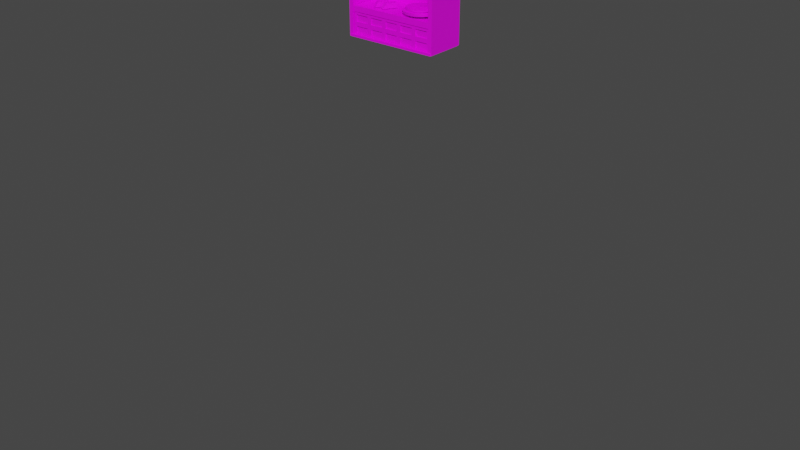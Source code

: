 # Source: locker.blend  (saved by Blender 2.91.10; exported with 4.5.12 LTS)
import bpy
from mathutils import Matrix  # noqa: F401  (used for matrix-valued properties, if any)

bpy.ops.wm.read_factory_settings(use_empty=True)
scene = bpy.context.scene
scene.name = 'Scene'

# ---- collections
col_collection = bpy.data.collections.new('Collection'); scene.collection.children.link(col_collection)

# ---- images (referenced by path relative to the original .blend; pixels are not part of the script)
import os
ASSET_DIR = os.environ.get("B2B_ASSET_DIR", "")  # directory of the original .blend (textures are referenced by path, not embedded)
HERE = os.path.dirname(os.path.abspath(__file__))  # packed textures are extracted next to this script under _unpacked/

def load_image(name, relpath, width, height, colorspace="sRGB"):
    """Load a texture the original file referenced (path relative to the .blend, or extracted next to this script)."""
    p = next((c for c in (os.path.join(HERE, relpath), os.path.join(ASSET_DIR, relpath)) if relpath and os.path.exists(c)), "")
    if p:
        img = bpy.data.images.load(p, check_existing=True)
        img.name = name
    else:  # same state as the original file: an image datablock whose file is absent (Cycles renders it pink)
        img = bpy.data.images.new(name, width, height)
        img.source = "FILE"
        img.filepath = "//" + (relpath or name)
    img.colorspace_settings.name = colorspace
    return img
img_ezltxijl_png = load_image('EzLtXIJL.png', 'EzLtXIJL.png', 1024, 1024, 'sRGB')

# ---- materials (node trees are filled in below, after node groups)
mat_material = bpy.data.materials.new('Material')
mat_material.alpha_threshold = 0.0
mat_material.use_transparent_shadow = False
mat_material.line_color = (0.0, 0.0, 0.0, 1.0)

# ---- material node trees
mat_material.use_nodes = True; mat_material.node_tree.nodes.clear()
_N = mat_material.node_tree.nodes; _L = mat_material.node_tree.links
n0 = _N.new('ShaderNodeOutputMaterial'); n0.name = 'Material Output'; n0.location = (300, 300)
n1 = _N.new('ShaderNodeBsdfPrincipled'); n1.name = 'Principled BSDF'; n1.location = (10, 300)
n1.distribution = 'GGX'
n1.subsurface_method = 'BURLEY'
n1.inputs[2].default_value = 0.4
n1.inputs[3].default_value = 1.45
n1.inputs[27].default_value = (0.0, 0.0, 0.0, 1.0)
n1.inputs[28].default_value = 1.0
n2 = _N.new('ShaderNodeTexImage'); n2.name = 'Image Texture'; n2.location = (-280, 89)
n2.image = img_ezltxijl_png
n2.interpolation = 'Closest'
_L.new(n1.outputs[0], n0.inputs[0])
_L.new(n2.outputs[0], n1.inputs[0])
n0.is_active_output = True

# ---- world
world_world = bpy.data.worlds.new('World'); scene.world = world_world
world_world.use_nodes = True; world_world.node_tree.nodes.clear()
_N = world_world.node_tree.nodes; _L = world_world.node_tree.links
n0 = _N.new('ShaderNodeOutputWorld'); n0.name = 'World Output'; n0.location = (300, 300)
n1 = _N.new('ShaderNodeBackground'); n1.name = 'Background'; n1.location = (10, 300)
n1.inputs[0].default_value = (0.05088, 0.05088, 0.05088, 1.0)
_L.new(n1.outputs[0], n0.inputs[0])
n0.is_active_output = True
world_world.color = (0.05088, 0.05088, 0.05088)
world_world.use_sun_shadow = False
world_world.sun_shadow_jitter_overblur = 0.0

# ---- meshes
me_cube = bpy.data.meshes.new('Cube')
me_cube.from_pydata([(-2.268, -0.06954, 3.197), (-2.268, -0.06954, -3.46), (-2.268, 0.06954, 3.197), (-2.268, 0.06954, -3.46), (2.268, -0.06954, 3.197), (2.268, -0.06954, -3.46), (2.268, 0.06954, 3.197), (2.268, 0.06954, -3.46), (-2.268, -0.06954, 3.122), (-2.268, -0.06954, 3.219), (2.268, -0.06954, 3.122), (2.268, -0.06954, 3.219), (-2.268, -1.972, 3.219), (2.268, -1.972, 3.219), (-2.268, -1.89, 3.122), (2.268, -1.89, 3.122), (-2.268, -0.06954, -3.461), (-2.268, -0.06954, -3.363), (2.268, -0.06954, -3.461), (2.268, -0.06954, -3.363), (-2.268, -1.949, -3.363), (2.268, -1.949, -3.363), (-2.268, -1.949, -3.461), (2.268, -1.949, -3.461), (2.292, -0.06954, 3.197), (2.292, -0.06954, -3.46), (2.101, -0.06954, 3.197), (2.101, -0.06954, -3.46), (2.292, -1.904, -3.46), (2.101, -1.904, -3.46), (2.292, -1.904, 3.197), (2.101, -1.904, 3.197), (-2.289, -0.9866, -0.1312), (0.05955, -0.9681, 2.019), (-0.7017, -0.06954, 3.122), (-0.9447, -0.06954, 3.122), (-0.7017, -1.83, 3.122), (-1.088, -1.83, 2.989), (-0.9447, -0.06954, 2.091), (-0.7017, -0.06954, 2.091), (-1.088, -1.83, 2.224), (-0.7017, -1.83, 2.091), (-0.9447, -1.656, 3.122), (-0.7017, -1.656, 3.122), (-0.9447, -1.656, 2.091), (-0.7017, -1.656, 2.091), (-2.131, -1.656, 3.122), (-1.988, -1.83, 2.989), (-2.131, -1.656, 2.091), (-1.988, -1.83, 2.224), (-0.9447, -1.83, 3.122), (-0.9447, -1.83, 2.091), (-2.131, -1.83, 3.122), (-2.131, -1.83, 2.091), (-1.735, -1.83, 2.691), (-1.735, -1.83, 2.522), (-1.934, -1.83, 2.691), (-1.934, -1.83, 2.522), (-1.735, -1.891, 2.691), (-1.735, -1.891, 2.522), (-1.934, -1.891, 2.691), (-1.934, -1.891, 2.522), (-0.005398, -4.846, -2.691), (2.095, -0.06954, -2.331), (2.095, -0.06954, -2.065), (-2.093, -0.06954, -2.331), (-2.093, -0.06954, -2.065), (-1.833, -0.06954, 1.591), (-1.833, -0.06954, -0.9952), (1.833, -0.06954, 1.591), (1.833, -0.06954, -0.9952), (-1.833, -0.4161, -0.9952), (1.833, -0.4161, -0.9952), (-1.833, -0.4161, 1.591), (1.833, -0.4161, 1.591), (1.639, -0.4161, -0.8162), (1.639, -0.4161, 1.412), (-1.639, -0.4161, 1.412), (-1.639, -0.4161, -0.8162), (1.639, -0.1624, 1.412), (1.639, -0.1624, -0.8162), (-1.639, -0.1624, -0.8162), (-1.639, -0.1624, 1.412), (1.696, -0.5548, -1.886), (1.899, -1.024, -1.907), (1.854, -0.9313, -1.925), (1.784, -0.8449, -1.942), (1.689, -0.7678, -1.957), (1.573, -0.7027, -1.968), (1.44, -0.6519, -1.978), (1.295, -0.617, -1.983), (1.143, -0.5992, -1.986), (0.9878, -0.5992, -1.984), (0.8359, -0.617, -1.979), (0.6923, -0.6519, -1.971), (0.5616, -0.7027, -1.96), (0.4485, -0.7678, -1.946), (0.3567, -0.8449, -1.93), (0.2895, -0.9313, -1.913), (0.249, -1.024, -1.894), (1.898, -1.155, -1.912), (1.853, -1.188, -1.935), (1.782, -1.219, -1.955), (1.687, -1.246, -1.974), (1.571, -1.269, -1.989), (1.438, -1.288, -2.0), (1.293, -1.3, -2.008), (1.14, -1.306, -2.011), (0.9852, -1.306, -2.01), (0.8334, -1.3, -2.004), (0.6899, -1.288, -1.994), (0.5595, -1.269, -1.981), (0.4467, -1.246, -1.964), (0.3554, -1.219, -1.944), (0.2885, -1.188, -1.922), (0.2485, -1.155, -1.898), (0.2366, -1.12, -1.875), (1.9, -1.259, -1.899), (1.856, -1.394, -1.909), (1.786, -1.519, -1.918), (1.692, -1.63, -1.925), (1.577, -1.724, -1.932), (1.445, -1.797, -1.936), (1.3, -1.848, -1.939), (1.147, -1.874, -1.939), (0.9925, -1.874, -1.938), (0.8405, -1.848, -1.935), (0.6965, -1.797, -1.93), (0.5654, -1.724, -1.923), (0.4517, -1.63, -1.915), (0.3592, -1.519, -1.906), (0.2912, -1.394, -1.896), (0.2498, -1.259, -1.885), (1.915, -1.12, -1.888), (1.902, -1.259, -1.878), (1.86, -1.394, -1.867), (1.792, -1.519, -1.857), (1.7, -1.63, -1.848), (1.586, -1.724, -1.84), (1.455, -1.797, -1.833), (1.311, -1.848, -1.828), (1.159, -1.874, -1.825), (1.004, -1.874, -1.823), (0.8518, -1.848, -1.824), (0.707, -1.797, -1.827), (0.5747, -1.724, -1.831), (0.4596, -1.63, -1.837), (0.3654, -1.519, -1.845), (0.2954, -1.394, -1.854), (0.252, -1.259, -1.864), (1.903, -1.155, -1.864), (1.863, -1.188, -1.841), (1.796, -1.219, -1.819), (1.705, -1.246, -1.799), (1.592, -1.269, -1.782), (1.462, -1.288, -1.768), (1.318, -1.3, -1.759), (1.166, -1.306, -1.753), (1.011, -1.306, -1.752), (0.8588, -1.3, -1.755), (0.7135, -1.288, -1.762), (0.5806, -1.269, -1.774), (0.4645, -1.246, -1.789), (0.3692, -1.219, -1.807), (0.298, -1.188, -1.828), (0.2533, -1.155, -1.851), (1.903, -1.024, -1.869), (0.2509, -0.9661, -1.875), (0.2933, -0.8171, -1.875), (0.3623, -0.6785, -1.876), (0.4556, -0.5548, -1.876), (0.5701, -0.4505, -1.877), (0.7017, -0.3689, -1.878), (0.8461, -0.313, -1.88), (0.9983, -0.2845, -1.881), (1.153, -0.2845, -1.882), (1.305, -0.313, -1.883), (1.45, -0.3689, -1.884), (1.581, -0.4505, -1.886), (1.789, -0.6785, -1.887), (1.858, -0.8171, -1.888), (1.901, -0.9661, -1.888), (0.2529, -1.024, -1.856), (0.2971, -0.9313, -1.837), (0.3679, -0.8449, -1.821), (0.4627, -0.7678, -1.806), (0.5785, -0.7027, -1.794), (0.7112, -0.6519, -1.785), (0.8563, -0.617, -1.78), (1.009, -0.5992, -1.777), (1.164, -0.5992, -1.779), (1.316, -0.617, -1.783), (1.459, -0.6519, -1.791), (1.59, -0.7027, -1.803), (1.703, -0.7678, -1.816), (1.795, -0.8449, -1.833), (1.862, -0.9313, -1.85), (1.583, -0.6576, -1.743), (1.749, -1.042, -1.76), (1.713, -0.9657, -1.775), (1.655, -0.8949, -1.788), (1.577, -0.8319, -1.8), (1.483, -0.7786, -1.81), (1.374, -0.737, -1.818), (1.255, -0.7085, -1.822), (1.13, -0.6939, -1.824), (1.004, -0.6939, -1.823), (0.8795, -0.7085, -1.819), (0.762, -0.737, -1.812), (0.6551, -0.7786, -1.803), (0.5625, -0.8319, -1.792), (0.4874, -0.8949, -1.779), (0.4324, -0.9657, -1.764), (0.3992, -1.042, -1.749), (1.749, -1.148, -1.764), (1.712, -1.176, -1.782), (1.654, -1.201, -1.799), (1.576, -1.223, -1.814), (1.481, -1.242, -1.827), (1.372, -1.257, -1.836), (1.253, -1.267, -1.842), (1.128, -1.273, -1.845), (1.002, -1.273, -1.844), (0.8775, -1.267, -1.839), (0.76, -1.257, -1.831), (0.6534, -1.242, -1.82), (0.5611, -1.223, -1.806), (0.4863, -1.201, -1.79), (0.4316, -1.176, -1.772), (0.3988, -1.148, -1.753), (0.3891, -1.12, -1.733), (1.75, -1.234, -1.753), (1.714, -1.344, -1.761), (1.657, -1.446, -1.769), (1.58, -1.537, -1.775), (1.486, -1.614, -1.78), (1.378, -1.674, -1.784), (1.259, -1.716, -1.786), (1.134, -1.737, -1.786), (1.008, -1.737, -1.785), (0.8832, -1.716, -1.783), (0.7654, -1.674, -1.779), (0.6581, -1.614, -1.773), (0.5651, -1.537, -1.767), (0.4894, -1.446, -1.759), (0.4338, -1.344, -1.751), (0.3999, -1.234, -1.742), (1.762, -1.12, -1.745), (1.752, -1.234, -1.736), (1.718, -1.344, -1.727), (1.662, -1.446, -1.719), (1.586, -1.537, -1.711), (1.493, -1.614, -1.705), (1.386, -1.674, -1.699), (1.268, -1.716, -1.695), (1.144, -1.737, -1.692), (1.017, -1.737, -1.691), (0.8925, -1.716, -1.692), (0.774, -1.674, -1.694), (0.6658, -1.614, -1.698), (0.5716, -1.537, -1.703), (0.4945, -1.446, -1.709), (0.4372, -1.344, -1.717), (0.4017, -1.234, -1.725), (1.753, -1.148, -1.725), (1.72, -1.176, -1.706), (1.665, -1.201, -1.688), (1.59, -1.223, -1.672), (1.498, -1.242, -1.658), (1.391, -1.257, -1.646), (1.274, -1.267, -1.638), (1.15, -1.273, -1.634), (1.023, -1.273, -1.633), (0.8982, -1.267, -1.635), (0.7793, -1.257, -1.641), (0.6706, -1.242, -1.651), (0.5756, -1.223, -1.663), (0.4976, -1.201, -1.678), (0.4394, -1.176, -1.695), (0.4028, -1.148, -1.714), (1.752, -1.042, -1.729), (0.4008, -0.9942, -1.733), (0.4355, -0.8723, -1.734), (0.492, -0.7588, -1.734), (0.5683, -0.6576, -1.735), (0.662, -0.5722, -1.735), (0.7697, -0.5055, -1.736), (0.8878, -0.4597, -1.737), (1.012, -0.4364, -1.738), (1.139, -0.4364, -1.739), (1.264, -0.4597, -1.74), (1.382, -0.5055, -1.741), (1.49, -0.5722, -1.742), (1.66, -0.7588, -1.744), (1.716, -0.8723, -1.744), (1.751, -0.9942, -1.744), (0.4024, -1.042, -1.718), (0.4386, -0.9657, -1.703), (0.4965, -0.8949, -1.689), (0.5742, -0.8319, -1.677), (0.6689, -0.7786, -1.668), (0.7774, -0.737, -1.66), (0.8962, -0.7085, -1.656), (1.021, -0.6939, -1.654), (1.148, -0.6939, -1.655), (1.272, -0.7085, -1.659), (1.39, -0.737, -1.665), (1.496, -0.7786, -1.674), (1.589, -0.8319, -1.686), (1.664, -0.8949, -1.699), (1.719, -0.9657, -1.713), (-1.17, -1.298, -2.022), (-1.17, -1.298, -1.786), (-0.96, -0.9395, -2.022), (-0.96, -0.9395, -1.786), (-0.9653, -1.418, -2.022), (-0.9653, -1.418, -1.786), (-0.7553, -1.059, -2.022), (-0.7553, -1.059, -1.786), (-1.288, -1.501, -2.022), (-1.204, -1.357, -1.786), (-0.9997, -1.477, -1.786), (-1.084, -1.62, -2.022), (-0.7313, -1.298, -2.022), (-0.7313, -1.298, -1.786), (-0.5212, -0.9395, -2.022), (-0.5212, -0.9395, -1.786), (-0.5265, -1.418, -2.022), (-0.5265, -1.418, -1.786), (-0.3164, -1.059, -2.022), (-0.3164, -1.059, -1.786), (-0.8496, -1.501, -2.022), (-0.7656, -1.357, -1.786), (-0.5609, -1.477, -1.786), (-0.6448, -1.62, -2.022), (2.197, -0.9866, -28.26), (2.095, -1.85, -2.065), (-2.093, -1.85, -2.065), (2.095, -1.85, -2.331), (-2.093, -1.85, -2.331), (-2.087, -0.06954, -2.358), (-2.087, -0.06954, -3.411), (2.087, -0.06954, -2.358), (2.087, -0.06954, -3.411), (-2.087, -1.826, -3.411), (2.087, -1.826, -3.411), (-2.087, -1.826, -2.358), (2.087, -1.826, -2.358), (-1.252, -0.06954, -3.411), (-0.4174, -0.06954, -3.411), (0.4174, -0.06954, -3.411), (1.252, -0.06954, -3.411), (1.252, -0.06954, -2.358), (0.4174, -0.06954, -2.358), (-0.4174, -0.06954, -2.358), (-1.252, -0.06954, -2.358), (-1.252, -1.826, -3.411), (-0.4174, -1.826, -3.411), (0.4174, -1.826, -3.411), (1.252, -1.826, -3.411), (1.252, -1.826, -2.358), (0.4174, -1.826, -2.358), (-0.4174, -1.826, -2.358), (-1.252, -1.826, -2.358), (-2.087, -0.06954, -2.884), (2.087, -0.06954, -2.884), (-2.087, -1.826, -2.884), (2.087, -1.826, -2.884), (1.252, -1.826, -2.884), (0.4174, -1.826, -2.884), (-0.4174, -1.826, -2.884), (-1.252, -1.826, -2.884), (1.252, -0.06954, -2.884), (0.4174, -0.06954, -2.884), (-0.4174, -0.06954, -2.884), (-1.252, -0.06954, -2.884), (-1.355, -1.826, -2.781), (-1.355, -1.826, -2.46), (-1.985, -1.826, -2.46), (-1.985, -1.826, -2.781), (1.985, -1.826, -2.781), (1.985, -1.826, -2.46), (1.355, -1.826, -2.46), (1.355, -1.826, -2.781), (1.15, -1.826, -2.781), (1.15, -1.826, -2.46), (0.5201, -1.826, -2.46), (0.5201, -1.826, -2.781), (0.3148, -1.826, -2.781), (0.3148, -1.826, -2.46), (-0.3148, -1.826, -2.46), (-0.3148, -1.826, -2.781), (-0.5201, -1.826, -2.781), (-0.5201, -1.826, -2.46), (-1.15, -1.826, -2.46), (-1.15, -1.826, -2.781), (-0.5201, -1.826, -3.308), (-0.5201, -1.826, -2.987), (-1.15, -1.826, -2.987), (-1.15, -1.826, -3.308), (0.3148, -1.826, -3.308), (0.3148, -1.826, -2.987), (-0.3148, -1.826, -2.987), (-0.3148, -1.826, -3.308), (1.15, -1.826, -3.308), (1.15, -1.826, -2.987), (0.5201, -1.826, -2.987), (0.5201, -1.826, -3.308), (1.985, -1.826, -3.308), (1.985, -1.826, -2.987), (1.355, -1.826, -2.987), (1.355, -1.826, -3.308), (-1.355, -1.826, -3.308), (-1.355, -1.826, -2.987), (-1.985, -1.826, -2.987), (-1.985, -1.826, -3.308), (-1.355, -1.781, -2.46), (-1.355, -1.781, -2.781), (-1.985, -1.781, -2.781), (-1.985, -1.781, -2.46), (1.985, -1.781, -2.46), (1.985, -1.781, -2.781), (1.355, -1.781, -2.781), (1.355, -1.781, -2.46), (1.15, -1.781, -2.46), (1.15, -1.781, -2.781), (0.5201, -1.781, -2.781), (0.5201, -1.781, -2.46), (0.3148, -1.781, -2.46), (0.3148, -1.781, -2.781), (-0.3148, -1.781, -2.781), (-0.3148, -1.781, -2.46), (-0.5201, -1.781, -2.46), (-0.5201, -1.781, -2.781), (-1.15, -1.781, -2.781), (-1.15, -1.781, -2.46), (-0.5201, -1.781, -2.987), (-0.5201, -1.781, -3.308), (-1.15, -1.781, -3.308), (-1.15, -1.781, -2.987), (0.3148, -1.781, -2.987), (0.3148, -1.781, -3.308), (-0.3148, -1.781, -3.308), (-0.3148, -1.781, -2.987), (1.15, -1.781, -2.987), (1.15, -1.781, -3.308), (0.5201, -1.781, -3.308), (0.5201, -1.781, -2.987), (1.985, -1.781, -2.987), (1.985, -1.781, -3.308), (1.355, -1.781, -3.308), (1.355, -1.781, -2.987), (-1.355, -1.781, -2.987), (-1.355, -1.781, -3.308), (-1.985, -1.781, -3.308), (-1.985, -1.781, -2.987), (-2.098, -0.06954, -3.363), (-2.098, -0.06954, -3.461), (-2.098, -1.949, -3.363), (-2.098, -1.949, -3.461), (-2.136, -1.904, 3.197), (-2.327, -1.904, -3.46), (-2.136, -1.904, -3.46), (1.987e-08, 2.451, -0.1312), (-2.327, -0.06954, -3.46), (-2.327, -0.06954, 3.197), (-2.136, -0.06954, -3.46), (-2.136, -0.06954, 3.197), (-2.327, -1.904, 3.197), (-2.092, -0.1248, 2.075), (-2.092, -0.1248, 1.902), (2.092, -0.1248, 2.075), (2.092, -0.1248, 1.902), (-2.092, -1.844, 1.902), (2.092, -1.844, 1.902), (-2.092, -1.844, 2.075), (2.092, -1.844, 2.075), (-2.092, -0.1248, 2.093), (2.092, -0.1248, 2.093), (-2.092, -1.844, 2.093), (2.092, -1.844, 2.093), (2.268, -0.06954, 3.216), (-2.268, -0.06954, 3.216), (2.268, -1.89, 3.216), (-2.268, -1.89, 3.216)], [], [(0, 2, 6, 4), (3, 7, 6, 2), (7, 5, 4, 6), (5, 7, 3, 1), (1, 3, 2, 0), (5, 1, 0, 4), (11, 9, 8, 10), (13, 15, 14, 12), (11, 10, 15, 13), (9, 11, 13, 12), (10, 8, 482, 481), (8, 9, 12, 14), (456, 17, 16, 457), (458, 459, 22, 20), (19, 18, 23, 21), (456, 19, 21, 458), (457, 16, 22, 459), (16, 17, 20, 22), (27, 26, 24, 25), (29, 28, 30, 31), (27, 29, 31, 26), (25, 28, 29, 27), (26, 31, 30, 24), (24, 30, 28, 25), (42, 50, 36, 43), (44, 45, 41, 51), (43, 36, 41, 45), (36, 50, 51, 41), (42, 35, 38, 44), (35, 34, 39, 38), (42, 44, 48, 46), (34, 43, 45, 39), (38, 39, 45, 44), (35, 42, 43, 34), (52, 46, 48, 53), (40, 37, 47, 49), (44, 51, 53, 48), (50, 42, 46, 52), (37, 40, 51, 50), (49, 47, 52, 53), (47, 37, 50, 52), (40, 49, 53, 51), (55, 57, 56, 54), (59, 58, 60, 61), (54, 56, 60, 58), (55, 54, 58, 59), (57, 55, 59, 61), (56, 57, 61, 60), (70, 68, 67, 69), (75, 76, 79, 80), (67, 68, 71, 73), (70, 69, 74, 72), (68, 70, 72, 71), (69, 67, 73, 74), (72, 74, 76, 75), (74, 73, 77, 76), (73, 71, 78, 77), (71, 72, 75, 78), (80, 79, 82, 81), (77, 78, 81, 82), (78, 75, 80, 81), (76, 77, 82, 79), (97, 98, 168, 169), (90, 91, 175, 176), (133, 84, 181), (98, 99, 167, 168), (91, 92, 174, 175), (84, 85, 180, 181), (99, 116, 167), (92, 93, 173, 174), (85, 86, 179, 180), (93, 94, 172, 173), (86, 87, 83, 179), (94, 95, 171, 172), (87, 88, 178, 83), (95, 96, 170, 171), (88, 89, 177, 178), (96, 97, 169, 170), (89, 90, 176, 177), (100, 101, 85, 84), (115, 116, 99), (108, 109, 93, 92), (101, 102, 86, 85), (109, 110, 94, 93), (102, 103, 87, 86), (110, 111, 95, 94), (103, 104, 88, 87), (111, 112, 96, 95), (104, 105, 89, 88), (112, 113, 97, 96), (105, 106, 90, 89), (113, 114, 98, 97), (106, 107, 91, 90), (133, 100, 84), (114, 115, 99, 98), (107, 108, 92, 91), (119, 120, 103, 102), (127, 128, 111, 110), (120, 121, 104, 103), (128, 129, 112, 111), (121, 122, 105, 104), (129, 130, 113, 112), (122, 123, 106, 105), (130, 131, 114, 113), (123, 124, 107, 106), (133, 117, 100), (131, 132, 115, 114), (124, 125, 108, 107), (117, 118, 101, 100), (132, 116, 115), (125, 126, 109, 108), (118, 119, 102, 101), (126, 127, 110, 109), (138, 139, 122, 121), (146, 147, 130, 129), (139, 140, 123, 122), (147, 148, 131, 130), (140, 141, 124, 123), (133, 134, 117), (148, 149, 132, 131), (141, 142, 125, 124), (134, 135, 118, 117), (149, 116, 132), (142, 143, 126, 125), (135, 136, 119, 118), (143, 144, 127, 126), (136, 137, 120, 119), (144, 145, 128, 127), (137, 138, 121, 120), (145, 146, 129, 128), (156, 157, 141, 140), (133, 150, 134), (164, 165, 149, 148), (157, 158, 142, 141), (150, 151, 135, 134), (165, 116, 149), (158, 159, 143, 142), (151, 152, 136, 135), (159, 160, 144, 143), (152, 153, 137, 136), (160, 161, 145, 144), (153, 154, 138, 137), (161, 162, 146, 145), (154, 155, 139, 138), (162, 163, 147, 146), (155, 156, 140, 139), (163, 164, 148, 147), (189, 188, 159, 158), (196, 195, 152, 151), (188, 187, 160, 159), (195, 194, 153, 152), (187, 186, 161, 160), (194, 193, 154, 153), (186, 185, 162, 161), (193, 192, 155, 154), (185, 184, 163, 162), (192, 191, 156, 155), (184, 183, 164, 163), (191, 190, 157, 156), (133, 166, 150), (183, 182, 165, 164), (190, 189, 158, 157), (166, 196, 151, 150), (182, 116, 165), (169, 168, 183, 184), (176, 175, 190, 191), (133, 181, 166), (168, 167, 182, 183), (175, 174, 189, 190), (181, 180, 196, 166), (167, 116, 182), (174, 173, 188, 189), (180, 179, 195, 196), (173, 172, 187, 188), (179, 83, 194, 195), (172, 171, 186, 187), (83, 178, 193, 194), (171, 170, 185, 186), (178, 177, 192, 193), (170, 169, 184, 185), (177, 176, 191, 192), (211, 212, 282, 283), (204, 205, 289, 290), (247, 198, 295), (212, 213, 281, 282), (205, 206, 288, 289), (198, 199, 294, 295), (213, 230, 281), (206, 207, 287, 288), (199, 200, 293, 294), (207, 208, 286, 287), (200, 201, 197, 293), (208, 209, 285, 286), (201, 202, 292, 197), (209, 210, 284, 285), (202, 203, 291, 292), (210, 211, 283, 284), (203, 204, 290, 291), (214, 215, 199, 198), (229, 230, 213), (222, 223, 207, 206), (215, 216, 200, 199), (223, 224, 208, 207), (216, 217, 201, 200), (224, 225, 209, 208), (217, 218, 202, 201), (225, 226, 210, 209), (218, 219, 203, 202), (226, 227, 211, 210), (219, 220, 204, 203), (227, 228, 212, 211), (220, 221, 205, 204), (247, 214, 198), (228, 229, 213, 212), (221, 222, 206, 205), (233, 234, 217, 216), (241, 242, 225, 224), (234, 235, 218, 217), (242, 243, 226, 225), (235, 236, 219, 218), (243, 244, 227, 226), (236, 237, 220, 219), (244, 245, 228, 227), (237, 238, 221, 220), (247, 231, 214), (245, 246, 229, 228), (238, 239, 222, 221), (231, 232, 215, 214), (246, 230, 229), (239, 240, 223, 222), (232, 233, 216, 215), (240, 241, 224, 223), (252, 253, 236, 235), (260, 261, 244, 243), (253, 254, 237, 236), (261, 262, 245, 244), (254, 255, 238, 237), (247, 248, 231), (262, 263, 246, 245), (255, 256, 239, 238), (248, 249, 232, 231), (263, 230, 246), (256, 257, 240, 239), (249, 250, 233, 232), (257, 258, 241, 240), (250, 251, 234, 233), (258, 259, 242, 241), (251, 252, 235, 234), (259, 260, 243, 242), (270, 271, 255, 254), (247, 264, 248), (278, 279, 263, 262), (271, 272, 256, 255), (264, 265, 249, 248), (279, 230, 263), (272, 273, 257, 256), (265, 266, 250, 249), (273, 274, 258, 257), (266, 267, 251, 250), (274, 275, 259, 258), (267, 268, 252, 251), (275, 276, 260, 259), (268, 269, 253, 252), (276, 277, 261, 260), (269, 270, 254, 253), (277, 278, 262, 261), (303, 302, 273, 272), (310, 309, 266, 265), (302, 301, 274, 273), (309, 308, 267, 266), (301, 300, 275, 274), (308, 307, 268, 267), (300, 299, 276, 275), (307, 306, 269, 268), (299, 298, 277, 276), (306, 305, 270, 269), (298, 297, 278, 277), (305, 304, 271, 270), (247, 280, 264), (297, 296, 279, 278), (304, 303, 272, 271), (280, 310, 265, 264), (296, 230, 279), (283, 282, 297, 298), (290, 289, 304, 305), (247, 295, 280), (282, 281, 296, 297), (289, 288, 303, 304), (295, 294, 310, 280), (281, 230, 296), (288, 287, 302, 303), (294, 293, 309, 310), (287, 286, 301, 302), (293, 197, 308, 309), (286, 285, 300, 301), (197, 292, 307, 308), (285, 284, 299, 300), (292, 291, 306, 307), (284, 283, 298, 299), (291, 290, 305, 306), (311, 312, 314, 313), (313, 314, 318, 317), (317, 318, 316, 315), (316, 312, 320, 321), (313, 317, 315, 311), (318, 314, 312, 316), (322, 321, 320, 319), (315, 316, 321, 322), (312, 311, 319, 320), (311, 315, 322, 319), (323, 324, 326, 325), (325, 326, 330, 329), (329, 330, 328, 327), (328, 324, 332, 333), (325, 329, 327, 323), (330, 326, 324, 328), (334, 333, 332, 331), (327, 328, 333, 334), (324, 323, 331, 332), (323, 327, 334, 331), (63, 65, 66, 64), (338, 336, 337, 339), (65, 63, 338, 339), (63, 64, 336, 338), (66, 65, 339, 337), (64, 66, 337, 336), (375, 364, 340, 355), (394, 395, 434, 435), (365, 342, 347, 367), (351, 343, 345, 359), (355, 340, 346, 363), (364, 341, 344, 366), (342, 352, 360, 347), (352, 353, 361, 360), (353, 354, 362, 361), (354, 355, 363, 362), (341, 348, 356, 344), (348, 349, 357, 356), (349, 350, 358, 357), (350, 351, 359, 358), (380, 381, 420, 421), (414, 415, 454, 455), (400, 401, 440, 441), (393, 394, 435, 432), (365, 372, 352, 342), (372, 373, 353, 352), (373, 374, 354, 353), (374, 375, 355, 354), (349, 348, 375, 374), (350, 349, 374, 373), (351, 350, 373, 372), (343, 351, 372, 365), (413, 414, 455, 452), (395, 392, 433, 434), (415, 412, 453, 454), (386, 387, 426, 427), (340, 364, 366, 346), (343, 365, 367, 345), (406, 407, 446, 447), (348, 341, 364, 375), (371, 363, 377, 376), (363, 346, 378, 377), (346, 366, 379, 378), (366, 371, 376, 379), (367, 347, 381, 380), (347, 360, 382, 381), (360, 368, 383, 382), (368, 367, 380, 383), (368, 360, 385, 384), (360, 361, 386, 385), (361, 369, 387, 386), (369, 368, 384, 387), (369, 361, 389, 388), (361, 362, 390, 389), (362, 370, 391, 390), (370, 369, 388, 391), (370, 362, 393, 392), (362, 363, 394, 393), (363, 371, 395, 394), (371, 370, 392, 395), (357, 370, 397, 396), (370, 371, 398, 397), (371, 356, 399, 398), (356, 357, 396, 399), (358, 369, 401, 400), (369, 370, 402, 401), (370, 357, 403, 402), (357, 358, 400, 403), (359, 368, 405, 404), (368, 369, 406, 405), (369, 358, 407, 406), (358, 359, 404, 407), (345, 367, 409, 408), (367, 368, 410, 409), (368, 359, 411, 410), (359, 345, 408, 411), (356, 371, 413, 412), (371, 366, 414, 413), (366, 344, 415, 414), (344, 356, 412, 415), (417, 416, 419, 418), (421, 420, 423, 422), (425, 424, 427, 426), (429, 428, 431, 430), (433, 432, 435, 434), (437, 436, 439, 438), (441, 440, 443, 442), (445, 444, 447, 446), (449, 448, 451, 450), (453, 452, 455, 454), (403, 400, 441, 442), (383, 380, 421, 422), (401, 402, 443, 440), (381, 382, 423, 420), (408, 409, 448, 449), (388, 389, 428, 429), (402, 403, 442, 443), (382, 383, 422, 423), (411, 408, 449, 450), (391, 388, 429, 430), (409, 410, 451, 448), (389, 390, 431, 428), (396, 397, 436, 437), (410, 411, 450, 451), (376, 377, 416, 417), (390, 391, 430, 431), (399, 396, 437, 438), (379, 376, 417, 418), (397, 398, 439, 436), (377, 378, 419, 416), (404, 405, 444, 445), (384, 385, 424, 425), (398, 399, 438, 439), (378, 379, 418, 419), (407, 404, 445, 446), (387, 384, 425, 426), (405, 406, 447, 444), (385, 386, 427, 424), (412, 413, 452, 453), (392, 393, 432, 433), (18, 457, 459, 23), (17, 456, 458, 20), (21, 23, 459, 458), (19, 456, 457, 18), (467, 460, 462, 466), (465, 468, 460, 467), (466, 462, 461, 464), (464, 461, 468, 465), (461, 462, 460, 468), (464, 465, 467, 466), (472, 471, 469, 470), (474, 473, 475, 476), (472, 470, 477, 478), (469, 471, 476, 475), (470, 469, 475, 473), (471, 472, 474, 476), (478, 477, 479, 480), (474, 472, 478, 480), (470, 473, 479, 477), (473, 474, 480, 479), (481, 482, 484, 483), (15, 10, 481, 483), (8, 14, 484, 482), (14, 15, 483, 484)])
_uv = me_cube.uv_layers.new(name='UVMap')
_uv.uv.foreach_set('vector', [0.332, 0.5898, 0.332, 0.5898, 0.332, 0.5898, 0.332, 0.5898, 0.332, 0.5898, 0.332, 0.5898, 0.332, 0.5898, 0.332, 0.5898, 0.332, 0.5898, 0.332, 0.5898, 0.332, 0.5898, 0.332, 0.5898, 0.332, 0.5898, 0.332, 0.5898, 0.332, 0.5898, 0.332, 0.5898, 0.332, 0.5898, 0.332, 0.5898, 0.332, 0.5898, 0.332, 0.5898, 0.332, 0.5898, 0.332, 0.5898, 0.332, 0.5898, 0.332, 0.5898, 0.332, 0.5898, 0.332, 0.5898, 0.332, 0.5898, 0.332, 0.5898, 0.332, 0.5898, 0.332, 0.5898, 0.332, 0.5898, 0.332, 0.5898, 0.332, 0.5898, 0.332, 0.5898, 0.332, 0.5898, 0.332, 0.5898, 0.332, 0.5898, 0.332, 0.5898, 0.332, 0.5898, 0.332, 0.5898, 0.332, 0.5898, 0.332, 0.5898, 0.332, 0.5898, 0.332, 0.5898, 0.332, 0.5898, 0.332, 0.5898, 0.332, 0.5898, 0.332, 0.5898, 0.332, 0.5898, 0.332, 0.5898, 0.332, 0.5898, 0.332, 0.5898, 0.332, 0.5898, 0.332, 0.5898, 0.332, 0.5898, 0.332, 0.5898, 0.332, 0.5898, 0.332, 0.5898, 0.332, 0.5898, 0.332, 0.5898, 0.332, 0.5898, 0.332, 0.5898, 0.332, 0.5898, 0.332, 0.5898, 0.332, 0.5898, 0.332, 0.5898, 0.332, 0.5898, 0.332, 0.5898, 0.332, 0.5898, 0.332, 0.5898, 0.332, 0.5898, 0.332, 0.5898, 0.332, 0.5898, 0.332, 0.5898, 0.332, 0.5898, 0.332, 0.5898, 0.332, 0.5898, 0.332, 0.5898, 0.332, 0.5898, 0.332, 0.5898, 0.332, 0.5898, 0.332, 0.5898, 0.332, 0.5898, 0.332, 0.5898, 0.332, 0.5898, 0.332, 0.5898, 0.332, 0.5898, 0.332, 0.5898, 0.332, 0.5898, 0.332, 0.5898, 0.332, 0.5898, 0.332, 0.5898, 0.332, 0.5898, 0.332, 0.5898, 0.332, 0.5898, 0.332, 0.5898, 0.4648, 0.207, 0.4648, 0.207, 0.4648, 0.207, 0.4648, 0.207, 0.4648, 0.207, 0.4648, 0.207, 0.4648, 0.207, 0.4648, 0.207, 0.4648, 0.207, 0.4648, 0.207, 0.4648, 0.207, 0.4648, 0.207, 0.4648, 0.207, 0.4648, 0.207, 0.4648, 0.207, 0.4648, 0.207, 0.4648, 0.207, 0.4648, 0.207, 0.4648, 0.207, 0.4648, 0.207, 0.4648, 0.207, 0.4648, 0.207, 0.4648, 0.207, 0.4648, 0.207, 0.4648, 0.207, 0.4648, 0.207, 0.4648, 0.207, 0.4648, 0.207, 0.4648, 0.207, 0.4648, 0.207, 0.4648, 0.207, 0.4648, 0.207, 0.4648, 0.207, 0.4648, 0.207, 0.4648, 0.207, 0.4648, 0.207, 0.4648, 0.207, 0.4648, 0.207, 0.4648, 0.207, 0.4648, 0.207, 0.4648, 0.207, 0.4648, 0.207, 0.4648, 0.207, 0.4648, 0.207, 0.4336, 0.1836, 0.4336, 0.1836, 0.4336, 0.1836, 0.4336, 0.1836, 0.4648, 0.207, 0.4648, 0.207, 0.4648, 0.207, 0.4648, 0.207, 0.4648, 0.207, 0.4648, 0.207, 0.4648, 0.207, 0.4648, 0.207, 0.4336, 0.1836, 0.4336, 0.1836, 0.4336, 0.1836, 0.4336, 0.1836, 0.4336, 0.1836, 0.4336, 0.1836, 0.4336, 0.1836, 0.4336, 0.1836, 0.4336, 0.1836, 0.4336, 0.1836, 0.4336, 0.1836, 0.4336, 0.1836, 0.4336, 0.1836, 0.4336, 0.1836, 0.4336, 0.1836, 0.4336, 0.1836, 0.9336, 0.9531, 0.9336, 0.9531, 0.9336, 0.9531, 0.9336, 0.9531, 0.9336, 0.9531, 0.9336, 0.9531, 0.9336, 0.9531, 0.9336, 0.9531, 0.9336, 0.9531, 0.9336, 0.9531, 0.9336, 0.9531, 0.9336, 0.9531, 0.9336, 0.9531, 0.9336, 0.9531, 0.9336, 0.9531, 0.9336, 0.9531, 0.9336, 0.9531, 0.9336, 0.9531, 0.9336, 0.9531, 0.9336, 0.9531, 0.9336, 0.9531, 0.9336, 0.9531, 0.9336, 0.9531, 0.9336, 0.9531, 0.332, 0.5898, 0.332, 0.5898, 0.332, 0.5898, 0.332, 0.5898, 0.332, 0.5898, 0.332, 0.5898, 0.332, 0.5898, 0.332, 0.5898, 0.332, 0.5898, 0.332, 0.5898, 0.332, 0.5898, 0.332, 0.5898, 0.332, 0.5898, 0.332, 0.5898, 0.332, 0.5898, 0.332, 0.5898, 0.332, 0.5898, 0.332, 0.5898, 0.332, 0.5898, 0.332, 0.5898, 0.332, 0.5898, 0.332, 0.5898, 0.332, 0.5898, 0.332, 0.5898, 0.332, 0.5898, 0.332, 0.5898, 0.332, 0.5898, 0.332, 0.5898, 0.332, 0.5898, 0.332, 0.5898, 0.332, 0.5898, 0.332, 0.5898, 0.332, 0.5898, 0.332, 0.5898, 0.332, 0.5898, 0.332, 0.5898, 0.332, 0.5898, 0.332, 0.5898, 0.332, 0.5898, 0.332, 0.5898, 0.9414, 0.9258, 0.9414, 0.9258, 0.9414, 0.9258, 0.9414, 0.9258, 0.332, 0.5898, 0.332, 0.5898, 0.332, 0.5898, 0.332, 0.5898, 0.332, 0.5898, 0.332, 0.5898, 0.332, 0.5898, 0.332, 0.5898, 0.332, 0.5898, 0.332, 0.5898, 0.332, 0.5898, 0.332, 0.5898, 0.457, 0.8281, 0.457, 0.8281, 0.457, 0.8281, 0.457, 0.8281, 0.457, 0.8281, 0.457, 0.8281, 0.457, 0.8281, 0.457, 0.8281, 0.457, 0.8281, 0.457, 0.8281, 0.457, 0.8281, 0.457, 0.8281, 0.457, 0.8281, 0.457, 0.8281, 0.457, 0.8281, 0.457, 0.8281, 0.457, 0.8281, 0.457, 0.8281, 0.457, 0.8281, 0.457, 0.8281, 0.457, 0.8281, 0.457, 0.8281, 0.457, 0.8281, 0.457, 0.8281, 0.457, 0.8281, 0.457, 0.8281, 0.457, 0.8281, 0.457, 0.8281, 0.457, 0.8281, 0.457, 0.8281, 0.457, 0.8281, 0.457, 0.8281, 0.457, 0.8281, 0.457, 0.8281, 0.457, 0.8281, 0.457, 0.8281, 0.457, 0.8281, 0.457, 0.8281, 0.457, 0.8281, 0.457, 0.8281, 0.457, 0.8281, 0.457, 0.8281, 0.457, 0.8281, 0.457, 0.8281, 0.457, 0.8281, 0.457, 0.8281, 0.457, 0.8281, 0.457, 0.8281, 0.457, 0.8281, 0.457, 0.8281, 0.457, 0.8281, 0.457, 0.8281, 0.457, 0.8281, 0.457, 0.8281, 0.457, 0.8281, 0.457, 0.8281, 0.457, 0.8281, 0.457, 0.8281, 0.457, 0.8281, 0.457, 0.8281, 0.457, 0.8281, 0.457, 0.8281, 0.457, 0.8281, 0.457, 0.8281, 0.457, 0.8281, 0.457, 0.8281, 0.457, 0.8281, 0.457, 0.8281, 0.457, 0.8281, 0.457, 0.8281, 0.457, 0.8281, 0.457, 0.8281, 0.457, 0.8281, 0.457, 0.8281, 0.457, 0.8281, 0.457, 0.8281, 0.457, 0.8281, 0.457, 0.8281, 0.457, 0.8281, 0.457, 0.8281, 0.457, 0.8281, 0.457, 0.8281, 0.457, 0.8281, 0.457, 0.8281, 0.457, 0.8281, 0.457, 0.8281, 0.457, 0.8281, 0.457, 0.8281, 0.457, 0.8281, 0.457, 0.8281, 0.457, 0.8281, 0.457, 0.8281, 0.457, 0.8281, 0.457, 0.8281, 0.457, 0.8281, 0.457, 0.8281, 0.457, 0.8281, 0.457, 0.8281, 0.457, 0.8281, 0.457, 0.8281, 0.457, 0.8281, 0.457, 0.8281, 0.457, 0.8281, 0.457, 0.8281, 0.457, 0.8281, 0.457, 0.8281, 0.457, 0.8281, 0.457, 0.8281, 0.457, 0.8281, 0.457, 0.8281, 0.457, 0.8281, 0.457, 0.8281, 0.457, 0.8281, 0.457, 0.8281, 0.457, 0.8281, 0.457, 0.8281, 0.457, 0.8281, 0.457, 0.8281, 0.457, 0.8281, 0.457, 0.8281, 0.457, 0.8281, 0.457, 0.8281, 0.457, 0.8281, 0.457, 0.8281, 0.457, 0.8281, 0.457, 0.8281, 0.457, 0.8281, 0.457, 0.8281, 0.457, 0.8281, 0.457, 0.8281, 0.457, 0.8281, 0.457, 0.8281, 0.457, 0.8281, 0.457, 0.8281, 0.457, 0.8281, 0.457, 0.8281, 0.457, 0.8281, 0.457, 0.8281, 0.457, 0.8281, 0.457, 0.8281, 0.457, 0.8281, 0.457, 0.8281, 0.457, 0.8281, 0.457, 0.8281, 0.457, 0.8281, 0.457, 0.8281, 0.457, 0.8281, 0.457, 0.8281, 0.457, 0.8281, 0.457, 0.8281, 0.457, 0.8281, 0.457, 0.8281, 0.457, 0.8281, 0.457, 0.8281, 0.457, 0.8281, 0.457, 0.8281, 0.457, 0.8281, 0.457, 0.8281, 0.457, 0.8281, 0.457, 0.8281, 0.457, 0.8281, 0.457, 0.8281, 0.457, 0.8281, 0.457, 0.8281, 0.457, 0.8281, 0.457, 0.8281, 0.457, 0.8281, 0.457, 0.8281, 0.457, 0.8281, 0.457, 0.8281, 0.457, 0.8281, 0.457, 0.8281, 0.457, 0.8281, 0.457, 0.8281, 0.457, 0.8281, 0.457, 0.8281, 0.457, 0.8281, 0.457, 0.8281, 0.457, 0.8281, 0.457, 0.8281, 0.457, 0.8281, 0.457, 0.8281, 0.457, 0.8281, 0.457, 0.8281, 0.457, 0.8281, 0.457, 0.8281, 0.457, 0.8281, 0.457, 0.8281, 0.457, 0.8281, 0.457, 0.8281, 0.457, 0.8281, 0.457, 0.8281, 0.457, 0.8281, 0.457, 0.8281, 0.457, 0.8281, 0.457, 0.8281, 0.457, 0.8281, 0.457, 0.8281, 0.457, 0.8281, 0.457, 0.8281, 0.457, 0.8281, 0.457, 0.8281, 0.457, 0.8281, 0.457, 0.8281, 0.457, 0.8281, 0.457, 0.8281, 0.457, 0.8281, 0.457, 0.8281, 0.457, 0.8281, 0.457, 0.8281, 0.457, 0.8281, 0.457, 0.8281, 0.457, 0.8281, 0.457, 0.8281, 0.457, 0.8281, 0.457, 0.8281, 0.457, 0.8281, 0.457, 0.8281, 0.457, 0.8281, 0.457, 0.8281, 0.457, 0.8281, 0.457, 0.8281, 0.457, 0.8281, 0.457, 0.8281, 0.457, 0.8281, 0.457, 0.8281, 0.457, 0.8281, 0.457, 0.8281, 0.457, 0.8281, 0.457, 0.8281, 0.457, 0.8281, 0.457, 0.8281, 0.457, 0.8281, 0.457, 0.8281, 0.457, 0.8281, 0.457, 0.8281, 0.457, 0.8281, 0.457, 0.8281, 0.457, 0.8281, 0.457, 0.8281, 0.457, 0.8281, 0.457, 0.8281, 0.457, 0.8281, 0.457, 0.8281, 0.457, 0.8281, 0.457, 0.8281, 0.457, 0.8281, 0.457, 0.8281, 0.457, 0.8281, 0.457, 0.8281, 0.457, 0.8281, 0.457, 0.8281, 0.457, 0.8281, 0.457, 0.8281, 0.457, 0.8281, 0.457, 0.8281, 0.457, 0.8281, 0.457, 0.8281, 0.457, 0.8281, 0.457, 0.8281, 0.457, 0.8281, 0.457, 0.8281, 0.457, 0.8281, 0.457, 0.8281, 0.457, 0.8281, 0.457, 0.8281, 0.457, 0.8281, 0.457, 0.8281, 0.457, 0.8281, 0.457, 0.8281, 0.457, 0.8281, 0.457, 0.8281, 0.457, 0.8281, 0.457, 0.8281, 0.457, 0.8281, 0.457, 0.8281, 0.457, 0.8281, 0.457, 0.8281, 0.457, 0.8281, 0.457, 0.8281, 0.457, 0.8281, 0.457, 0.8281, 0.457, 0.8281, 0.457, 0.8281, 0.457, 0.8281, 0.457, 0.8281, 0.457, 0.8281, 0.457, 0.8281, 0.457, 0.8281, 0.457, 0.8281, 0.457, 0.8281, 0.457, 0.8281, 0.457, 0.8281, 0.457, 0.8281, 0.457, 0.8281, 0.457, 0.8281, 0.457, 0.8281, 0.457, 0.8281, 0.457, 0.8281, 0.457, 0.8281, 0.457, 0.8281, 0.457, 0.8281, 0.457, 0.8281, 0.457, 0.8281, 0.457, 0.8281, 0.457, 0.8281, 0.457, 0.8281, 0.457, 0.8281, 0.457, 0.8281, 0.457, 0.8281, 0.457, 0.8281, 0.457, 0.8281, 0.457, 0.8281, 0.457, 0.8281, 0.457, 0.8281, 0.457, 0.8281, 0.457, 0.8281, 0.457, 0.8281, 0.457, 0.8281, 0.457, 0.8281, 0.457, 0.8281, 0.457, 0.8281, 0.457, 0.8281, 0.457, 0.8281, 0.457, 0.8281, 0.457, 0.8281, 0.457, 0.8281, 0.457, 0.8281, 0.457, 0.8281, 0.457, 0.8281, 0.457, 0.8281, 0.457, 0.8281, 0.457, 0.8281, 0.457, 0.8281, 0.457, 0.8281, 0.457, 0.8281, 0.457, 0.8281, 0.457, 0.8281, 0.457, 0.8281, 0.457, 0.8281, 0.457, 0.8281, 0.457, 0.8281, 0.457, 0.8281, 0.457, 0.8281, 0.457, 0.8281, 0.457, 0.8281, 0.457, 0.8281, 0.457, 0.8281, 0.457, 0.8281, 0.457, 0.8281, 0.457, 0.8281, 0.457, 0.8281, 0.457, 0.8281, 0.457, 0.8281, 0.457, 0.8281, 0.457, 0.8281, 0.457, 0.8281, 0.457, 0.8281, 0.457, 0.8281, 0.457, 0.8281, 0.457, 0.8281, 0.457, 0.8281, 0.457, 0.8281, 0.457, 0.8281, 0.457, 0.8281, 0.457, 0.8281, 0.457, 0.8281, 0.457, 0.8281, 0.457, 0.8281, 0.457, 0.8281, 0.457, 0.8281, 0.457, 0.8281, 0.457, 0.8281, 0.457, 0.8281, 0.457, 0.8281, 0.457, 0.8281, 0.457, 0.8281, 0.457, 0.8281, 0.457, 0.8281, 0.457, 0.8281, 0.457, 0.8281, 0.457, 0.8281, 0.457, 0.8281, 0.457, 0.8281, 0.457, 0.8281, 0.457, 0.8281, 0.457, 0.8281, 0.457, 0.8281, 0.457, 0.8281, 0.457, 0.8281, 0.457, 0.8281, 0.457, 0.8281, 0.457, 0.8281, 0.457, 0.8281, 0.457, 0.8281, 0.457, 0.8281, 0.457, 0.8281, 0.457, 0.8281, 0.457, 0.8281, 0.457, 0.8281, 0.457, 0.8281, 0.457, 0.8281, 0.457, 0.8281, 0.457, 0.8281, 0.457, 0.8281, 0.457, 0.8281, 0.457, 0.8281, 0.457, 0.8281, 0.457, 0.8281, 0.457, 0.8281, 0.457, 0.8281, 0.457, 0.8281, 0.457, 0.8281, 0.457, 0.8281, 0.457, 0.8281, 0.457, 0.8281, 0.457, 0.8281, 0.457, 0.8281, 0.457, 0.8281, 0.457, 0.8281, 0.457, 0.8281, 0.457, 0.8281, 0.457, 0.8281, 0.457, 0.8281, 0.457, 0.8281, 0.457, 0.8281, 0.457, 0.8281, 0.457, 0.8281, 0.457, 0.8281, 0.457, 0.8281, 0.457, 0.8281, 0.457, 0.8281, 0.457, 0.8281, 0.457, 0.8281, 0.457, 0.8281, 0.457, 0.8281, 0.457, 0.8281, 0.457, 0.8281, 0.457, 0.8281, 0.457, 0.8281, 0.457, 0.8281, 0.457, 0.8281, 0.457, 0.8281, 0.457, 0.8281, 0.457, 0.8281, 0.457, 0.8281, 0.457, 0.8281, 0.457, 0.8281, 0.457, 0.8281, 0.457, 0.8281, 0.457, 0.8281, 0.457, 0.8281, 0.457, 0.8281, 0.457, 0.8281, 0.457, 0.8281, 0.457, 0.8281, 0.457, 0.8281, 0.457, 0.8281, 0.457, 0.8281, 0.457, 0.8281, 0.457, 0.8281, 0.457, 0.8281, 0.08594, 0.9297, 0.08594, 0.9297, 0.08594, 0.9297, 0.08594, 0.9297, 0.08594, 0.9297, 0.08594, 0.9297, 0.08594, 0.9297, 0.08594, 0.9297, 0.08594, 0.9297, 0.08594, 0.9297, 0.08594, 0.9297, 0.08594, 0.9297, 0.08594, 0.9297, 0.08594, 0.9297, 0.08594, 0.9297, 0.08594, 0.9297, 0.08594, 0.9297, 0.08594, 0.9297, 0.08594, 0.9297, 0.08594, 0.9297, 0.08594, 0.9297, 0.08594, 0.9297, 0.08594, 0.9297, 0.08594, 0.9297, 0.08594, 0.9297, 0.08594, 0.9297, 0.08594, 0.9297, 0.08594, 0.9297, 0.08594, 0.9297, 0.08594, 0.9297, 0.08594, 0.9297, 0.08594, 0.9297, 0.08594, 0.9297, 0.08594, 0.9297, 0.08594, 0.9297, 0.08594, 0.9297, 0.08594, 0.9297, 0.08594, 0.9297, 0.08594, 0.9297, 0.08594, 0.9297, 0.08594, 0.9297, 0.08594, 0.9297, 0.08594, 0.9297, 0.08594, 0.9297, 0.08594, 0.9297, 0.08594, 0.9297, 0.08594, 0.9297, 0.08594, 0.9297, 0.08594, 0.9297, 0.08594, 0.9297, 0.08594, 0.9297, 0.08594, 0.9297, 0.08594, 0.9297, 0.08594, 0.9297, 0.08594, 0.9297, 0.08594, 0.9297, 0.08594, 0.9297, 0.08594, 0.9297, 0.08594, 0.9297, 0.08594, 0.9297, 0.08594, 0.9297, 0.08594, 0.9297, 0.08594, 0.9297, 0.08594, 0.9297, 0.08594, 0.9297, 0.08594, 0.9297, 0.08594, 0.9297, 0.08594, 0.9297, 0.08594, 0.9297, 0.08594, 0.9297, 0.08594, 0.9297, 0.08594, 0.9297, 0.08594, 0.9297, 0.08594, 0.9297, 0.08594, 0.9297, 0.08594, 0.9297, 0.08594, 0.9297, 0.08594, 0.9297, 0.08594, 0.9297, 0.08594, 0.9297, 0.08594, 0.9297, 0.08594, 0.9297, 0.08594, 0.9297, 0.08594, 0.9297, 0.08594, 0.9297, 0.08594, 0.9297, 0.08594, 0.9297, 0.08594, 0.9297, 0.08594, 0.9297, 0.08594, 0.9297, 0.08594, 0.9297, 0.08594, 0.9297, 0.08594, 0.9297, 0.08594, 0.9297, 0.08594, 0.9297, 0.08594, 0.9297, 0.08594, 0.9297, 0.08594, 0.9297, 0.08594, 0.9297, 0.08594, 0.9297, 0.08594, 0.9297, 0.08594, 0.9297, 0.08594, 0.9297, 0.08594, 0.9297, 0.08594, 0.9297, 0.08594, 0.9297, 0.08594, 0.9297, 0.08594, 0.9297, 0.08594, 0.9297, 0.08594, 0.9297, 0.08594, 0.9297, 0.08594, 0.9297, 0.08594, 0.9297, 0.08594, 0.9297, 0.08594, 0.9297, 0.08594, 0.9297, 0.08594, 0.9297, 0.08594, 0.9297, 0.08594, 0.9297, 0.08594, 0.9297, 0.08594, 0.9297, 0.08594, 0.9297, 0.08594, 0.9297, 0.08594, 0.9297, 0.08594, 0.9297, 0.08594, 0.9297, 0.08594, 0.9297, 0.08594, 0.9297, 0.08594, 0.9297, 0.08594, 0.9297, 0.08594, 0.9297, 0.08594, 0.9297, 0.08594, 0.9297, 0.08594, 0.9297, 0.08594, 0.9297, 0.08594, 0.9297, 0.08594, 0.9297, 0.08594, 0.9297, 0.08594, 0.9297, 0.08594, 0.9297, 0.08594, 0.9297, 0.08594, 0.9297, 0.08594, 0.9297, 0.08594, 0.9297, 0.08594, 0.9297, 0.08594, 0.9297, 0.08594, 0.9297, 0.08594, 0.9297, 0.08594, 0.9297, 0.08594, 0.9297, 0.08594, 0.9297, 0.08594, 0.9297, 0.08594, 0.9297, 0.08594, 0.9297, 0.08594, 0.9297, 0.08594, 0.9297, 0.08594, 0.9297, 0.08594, 0.9297, 0.08594, 0.9297, 0.08594, 0.9297, 0.08594, 0.9297, 0.08594, 0.9297, 0.08594, 0.9297, 0.08594, 0.9297, 0.08594, 0.9297, 0.08594, 0.9297, 0.08594, 0.9297, 0.08594, 0.9297, 0.08594, 0.9297, 0.08594, 0.9297, 0.08594, 0.9297, 0.08594, 0.9297, 0.08594, 0.9297, 0.08594, 0.9297, 0.08594, 0.9297, 0.08594, 0.9297, 0.08594, 0.9297, 0.08594, 0.9297, 0.08594, 0.9297, 0.08594, 0.9297, 0.08594, 0.9297, 0.08594, 0.9297, 0.08594, 0.9297, 0.08594, 0.9297, 0.08594, 0.9297, 0.08594, 0.9297, 0.08594, 0.9297, 0.08594, 0.9297, 0.08594, 0.9297, 0.08594, 0.9297, 0.08594, 0.9297, 0.08594, 0.9297, 0.08594, 0.9297, 0.08594, 0.9297, 0.08594, 0.9297, 0.08594, 0.9297, 0.08594, 0.9297, 0.08594, 0.9297, 0.08594, 0.9297, 0.08594, 0.9297, 0.08594, 0.9297, 0.08594, 0.9297, 0.08594, 0.9297, 0.08594, 0.9297, 0.08594, 0.9297, 0.08594, 0.9297, 0.08594, 0.9297, 0.08594, 0.9297, 0.08594, 0.9297, 0.08594, 0.9297, 0.08594, 0.9297, 0.08594, 0.9297, 0.08594, 0.9297, 0.08594, 0.9297, 0.08594, 0.9297, 0.08594, 0.9297, 0.08594, 0.9297, 0.08594, 0.9297, 0.08594, 0.9297, 0.08594, 0.9297, 0.08594, 0.9297, 0.08594, 0.9297, 0.08594, 0.9297, 0.08594, 0.9297, 0.08594, 0.9297, 0.08594, 0.9297, 0.08594, 0.9297, 0.08594, 0.9297, 0.08594, 0.9297, 0.08594, 0.9297, 0.08594, 0.9297, 0.08594, 0.9297, 0.08594, 0.9297, 0.08594, 0.9297, 0.08594, 0.9297, 0.08594, 0.9297, 0.08594, 0.9297, 0.08594, 0.9297, 0.08594, 0.9297, 0.08594, 0.9297, 0.08594, 0.9297, 0.08594, 0.9297, 0.08594, 0.9297, 0.08594, 0.9297, 0.08594, 0.9297, 0.08594, 0.9297, 0.08594, 0.9297, 0.08594, 0.9297, 0.08594, 0.9297, 0.08594, 0.9297, 0.08594, 0.9297, 0.08594, 0.9297, 0.08594, 0.9297, 0.08594, 0.9297, 0.08594, 0.9297, 0.08594, 0.9297, 0.08594, 0.9297, 0.08594, 0.9297, 0.08594, 0.9297, 0.08594, 0.9297, 0.08594, 0.9297, 0.08594, 0.9297, 0.08594, 0.9297, 0.08594, 0.9297, 0.08594, 0.9297, 0.08594, 0.9297, 0.08594, 0.9297, 0.08594, 0.9297, 0.08594, 0.9297, 0.08594, 0.9297, 0.08594, 0.9297, 0.08594, 0.9297, 0.08594, 0.9297, 0.08594, 0.9297, 0.08594, 0.9297, 0.08594, 0.9297, 0.08594, 0.9297, 0.08594, 0.9297, 0.08594, 0.9297, 0.08594, 0.9297, 0.08594, 0.9297, 0.08594, 0.9297, 0.08594, 0.9297, 0.08594, 0.9297, 0.08594, 0.9297, 0.08594, 0.9297, 0.08594, 0.9297, 0.08594, 0.9297, 0.08594, 0.9297, 0.08594, 0.9297, 0.08594, 0.9297, 0.08594, 0.9297, 0.08594, 0.9297, 0.08594, 0.9297, 0.08594, 0.9297, 0.08594, 0.9297, 0.08594, 0.9297, 0.08594, 0.9297, 0.08594, 0.9297, 0.08594, 0.9297, 0.08594, 0.9297, 0.08594, 0.9297, 0.08594, 0.9297, 0.08594, 0.9297, 0.08594, 0.9297, 0.08594, 0.9297, 0.08594, 0.9297, 0.08594, 0.9297, 0.08594, 0.9297, 0.08594, 0.9297, 0.08594, 0.9297, 0.08594, 0.9297, 0.08594, 0.9297, 0.08594, 0.9297, 0.08594, 0.9297, 0.08594, 0.9297, 0.08594, 0.9297, 0.08594, 0.9297, 0.08594, 0.9297, 0.08594, 0.9297, 0.08594, 0.9297, 0.08594, 0.9297, 0.08594, 0.9297, 0.08594, 0.9297, 0.08594, 0.9297, 0.08594, 0.9297, 0.08594, 0.9297, 0.08594, 0.9297, 0.08594, 0.9297, 0.08594, 0.9297, 0.08594, 0.9297, 0.08594, 0.9297, 0.08594, 0.9297, 0.08594, 0.9297, 0.08594, 0.9297, 0.08594, 0.9297, 0.08594, 0.9297, 0.08594, 0.9297, 0.08594, 0.9297, 0.08594, 0.9297, 0.08594, 0.9297, 0.08594, 0.9297, 0.08594, 0.9297, 0.08594, 0.9297, 0.08594, 0.9297, 0.08594, 0.9297, 0.08594, 0.9297, 0.08594, 0.9297, 0.08594, 0.9297, 0.08594, 0.9297, 0.08594, 0.9297, 0.08594, 0.9297, 0.08594, 0.9297, 0.08594, 0.9297, 0.08594, 0.9297, 0.08594, 0.9297, 0.08594, 0.9297, 0.08594, 0.9297, 0.08594, 0.9297, 0.08594, 0.9297, 0.08594, 0.9297, 0.08594, 0.9297, 0.08594, 0.9297, 0.08594, 0.9297, 0.08594, 0.9297, 0.08594, 0.9297, 0.08594, 0.9297, 0.08594, 0.9297, 0.08594, 0.9297, 0.08594, 0.9297, 0.08594, 0.9297, 0.08594, 0.9297, 0.08594, 0.9297, 0.08594, 0.9297, 0.08594, 0.9297, 0.08594, 0.9297, 0.08594, 0.9297, 0.08594, 0.9297, 0.08594, 0.9297, 0.08594, 0.9297, 0.08594, 0.9297, 0.08594, 0.9297, 0.08594, 0.9297, 0.08594, 0.9297, 0.08594, 0.9297, 0.08594, 0.9297, 0.08594, 0.9297, 0.08594, 0.9297, 0.08594, 0.9297, 0.08594, 0.9297, 0.08594, 0.9297, 0.08594, 0.9297, 0.08594, 0.9297, 0.08594, 0.9297, 0.08594, 0.9297, 0.08594, 0.9297, 0.08594, 0.9297, 0.08594, 0.9297, 0.08594, 0.9297, 0.08594, 0.9297, 0.08594, 0.9297, 0.08594, 0.9297, 0.08594, 0.9297, 0.08594, 0.9297, 0.08594, 0.9297, 0.08594, 0.9297, 0.08594, 0.9297, 0.08594, 0.9297, 0.08594, 0.9297, 0.08594, 0.9297, 0.08594, 0.9297, 0.08594, 0.9297, 0.08594, 0.9297, 0.08594, 0.9297, 0.08594, 0.9297, 0.08594, 0.9297, 0.08594, 0.9297, 0.08594, 0.9297, 0.08594, 0.9297, 0.08594, 0.9297, 0.08594, 0.9297, 0.08594, 0.9297, 0.08594, 0.9297, 0.08594, 0.9297, 0.08594, 0.9297, 0.08594, 0.9297, 0.08594, 0.9297, 0.08594, 0.9297, 0.08594, 0.9297, 0.08594, 0.9297, 0.08594, 0.9297, 0.08594, 0.9297, 0.08594, 0.9297, 0.08594, 0.9297, 0.08594, 0.9297, 0.08594, 0.9297, 0.08594, 0.9297, 0.08594, 0.9297, 0.08594, 0.9297, 0.08594, 0.9297, 0.08594, 0.9297, 0.08594, 0.9297, 0.08594, 0.9297, 0.08594, 0.9297, 0.08594, 0.9297, 0.08594, 0.9297, 0.08594, 0.9297, 0.08594, 0.9297, 0.08594, 0.9297, 0.08594, 0.9297, 0.08594, 0.9297, 0.08594, 0.9297, 0.08594, 0.9297, 0.08594, 0.9297, 0.08594, 0.9297, 0.08594, 0.9297, 0.08594, 0.9297, 0.08594, 0.9297, 0.08594, 0.9297, 0.08594, 0.9297, 0.08594, 0.9297, 0.08594, 0.9297, 0.4336, 0.1758, 0.4336, 0.1758, 0.4336, 0.1758, 0.4336, 0.1758, 0.4336, 0.1758, 0.4336, 0.1758, 0.4336, 0.1758, 0.4336, 0.1758, 0.4336, 0.1758, 0.4336, 0.1758, 0.4336, 0.1758, 0.4336, 0.1758, 0.4336, 0.1758, 0.4336, 0.1758, 0.4336, 0.1758, 0.4336, 0.1758, 0.4336, 0.1758, 0.4336, 0.1758, 0.4336, 0.1758, 0.4336, 0.1758, 0.4336, 0.1758, 0.4336, 0.1758, 0.4336, 0.1758, 0.4336, 0.1758, 0.4336, 0.1758, 0.4336, 0.1758, 0.4336, 0.1758, 0.4336, 0.1758, 0.4336, 0.1758, 0.4336, 0.1758, 0.4336, 0.1758, 0.4336, 0.1758, 0.4336, 0.1758, 0.4336, 0.1758, 0.4336, 0.1758, 0.4336, 0.1758, 0.4336, 0.1758, 0.4336, 0.1758, 0.4336, 0.1758, 0.4336, 0.1758, 0.4336, 0.1758, 0.4336, 0.1758, 0.4336, 0.1758, 0.4336, 0.1758, 0.4336, 0.1758, 0.4336, 0.1758, 0.4336, 0.1758, 0.4336, 0.1758, 0.4336, 0.1758, 0.4336, 0.1758, 0.4336, 0.1758, 0.4336, 0.1758, 0.4336, 0.1758, 0.4336, 0.1758, 0.4336, 0.1758, 0.4336, 0.1758, 0.4336, 0.1758, 0.4336, 0.1758, 0.4336, 0.1758, 0.4336, 0.1758, 0.4336, 0.1758, 0.4336, 0.1758, 0.4336, 0.1758, 0.4336, 0.1758, 0.4336, 0.1758, 0.4336, 0.1758, 0.4336, 0.1758, 0.4336, 0.1758, 0.4336, 0.1758, 0.4336, 0.1758, 0.4336, 0.1758, 0.4336, 0.1758, 0.4336, 0.1758, 0.4336, 0.1758, 0.4336, 0.1758, 0.4336, 0.1758, 0.4336, 0.1758, 0.4336, 0.1758, 0.4336, 0.1758, 0.4336, 0.1758, 0.332, 0.5898, 0.332, 0.5898, 0.332, 0.5898, 0.332, 0.5898, 0.332, 0.5898, 0.332, 0.5898, 0.332, 0.5898, 0.332, 0.5898, 0.332, 0.5898, 0.332, 0.5898, 0.332, 0.5898, 0.332, 0.5898, 0.332, 0.5898, 0.332, 0.5898, 0.332, 0.5898, 0.332, 0.5898, 0.332, 0.5898, 0.332, 0.5898, 0.332, 0.5898, 0.332, 0.5898, 0.332, 0.5898, 0.332, 0.5898, 0.332, 0.5898, 0.332, 0.5898, 0.332, 0.5898, 0.332, 0.5898, 0.332, 0.5898, 0.332, 0.5898, 0.332, 0.5898, 0.332, 0.5898, 0.332, 0.5898, 0.332, 0.5898, 0.332, 0.5898, 0.332, 0.5898, 0.332, 0.5898, 0.332, 0.5898, 0.332, 0.5898, 0.332, 0.5898, 0.332, 0.5898, 0.332, 0.5898, 0.332, 0.5898, 0.332, 0.5898, 0.332, 0.5898, 0.332, 0.5898, 0.332, 0.5898, 0.332, 0.5898, 0.332, 0.5898, 0.332, 0.5898, 0.332, 0.5898, 0.332, 0.5898, 0.332, 0.5898, 0.332, 0.5898, 0.332, 0.5898, 0.332, 0.5898, 0.332, 0.5898, 0.332, 0.5898, 0.332, 0.5898, 0.332, 0.5898, 0.332, 0.5898, 0.332, 0.5898, 0.332, 0.5898, 0.332, 0.5898, 0.332, 0.5898, 0.332, 0.5898, 0.332, 0.5898, 0.332, 0.5898, 0.332, 0.5898, 0.332, 0.5898, 0.332, 0.5898, 0.332, 0.5898, 0.332, 0.5898, 0.332, 0.5898, 0.332, 0.5898, 0.332, 0.5898, 0.332, 0.5898, 0.332, 0.5898, 0.332, 0.5898, 0.332, 0.5898, 0.332, 0.5898, 0.332, 0.5898, 0.332, 0.5898, 0.332, 0.5898, 0.332, 0.5898, 0.332, 0.5898, 0.332, 0.5898, 0.332, 0.5898, 0.332, 0.5898, 0.332, 0.5898, 0.332, 0.5898, 0.332, 0.5898, 0.332, 0.5898, 0.332, 0.5898, 0.332, 0.5898, 0.332, 0.5898, 0.332, 0.5898, 0.332, 0.5898, 0.332, 0.5898, 0.332, 0.5898, 0.332, 0.5898, 0.332, 0.5898, 0.332, 0.5898, 0.332, 0.5898, 0.332, 0.5898, 0.332, 0.5898, 0.332, 0.5898, 0.332, 0.5898, 0.332, 0.5898, 0.332, 0.5898, 0.332, 0.5898, 0.332, 0.5898, 0.332, 0.5898, 0.332, 0.5898, 0.332, 0.5898, 0.332, 0.5898, 0.332, 0.5898, 0.332, 0.5898, 0.332, 0.5898, 0.332, 0.5898, 0.332, 0.5898, 0.332, 0.5898, 0.332, 0.5898, 0.332, 0.5898, 0.332, 0.5898, 0.332, 0.5898, 0.332, 0.5898, 0.332, 0.5898, 0.332, 0.5898, 0.332, 0.5898, 0.332, 0.5898, 0.332, 0.5898, 0.332, 0.5898, 0.332, 0.5898, 0.332, 0.5898, 0.332, 0.5898, 0.332, 0.5898, 0.332, 0.5898, 0.332, 0.5898, 0.332, 0.5898, 0.332, 0.5898, 0.332, 0.5898, 0.332, 0.5898, 0.332, 0.5898, 0.332, 0.5898, 0.332, 0.5898, 0.332, 0.5898, 0.332, 0.5898, 0.332, 0.5898, 0.332, 0.5898, 0.332, 0.5898, 0.332, 0.5898, 0.332, 0.5898, 0.332, 0.5898, 0.332, 0.5898, 0.332, 0.5898, 0.332, 0.5898, 0.332, 0.5898, 0.332, 0.5898, 0.332, 0.5898, 0.332, 0.5898, 0.332, 0.5898, 0.332, 0.5898, 0.332, 0.5898, 0.332, 0.5898, 0.332, 0.5898, 0.332, 0.5898, 0.332, 0.5898, 0.332, 0.5898, 0.332, 0.5898, 0.332, 0.5898, 0.332, 0.5898, 0.332, 0.5898, 0.332, 0.5898, 0.332, 0.5898, 0.332, 0.5898, 0.332, 0.5898, 0.332, 0.5898, 0.332, 0.5898, 0.332, 0.5898, 0.332, 0.5898, 0.332, 0.5898, 0.332, 0.5898, 0.332, 0.5898, 0.332, 0.5898, 0.332, 0.5898, 0.332, 0.5898, 0.332, 0.5898, 0.332, 0.5898, 0.332, 0.5898, 0.332, 0.5898, 0.332, 0.5898, 0.332, 0.5898, 0.332, 0.5898, 0.332, 0.5898, 0.332, 0.5898, 0.332, 0.5898, 0.332, 0.5898, 0.332, 0.5898, 0.332, 0.5898, 0.332, 0.5898, 0.332, 0.5898, 0.332, 0.5898, 0.332, 0.5898, 0.332, 0.5898, 0.332, 0.5898, 0.332, 0.5898, 0.332, 0.5898, 0.332, 0.5898, 0.332, 0.5898, 0.332, 0.5898, 0.332, 0.5898, 0.332, 0.5898, 0.332, 0.5898, 0.332, 0.5898, 0.332, 0.5898, 0.332, 0.5898, 0.332, 0.5898, 0.332, 0.5898, 0.332, 0.5898, 0.332, 0.5898, 0.332, 0.5898, 0.332, 0.5898, 0.332, 0.5898, 0.332, 0.5898, 0.332, 0.5898, 0.332, 0.5898, 0.332, 0.5898, 0.332, 0.5898, 0.332, 0.5898, 0.332, 0.5898, 0.332, 0.5898, 0.332, 0.5898, 0.332, 0.5898, 0.332, 0.5898, 0.332, 0.5898, 0.332, 0.5898, 0.332, 0.5898, 0.332, 0.5898, 0.332, 0.5898, 0.332, 0.5898, 0.332, 0.5898, 0.332, 0.5898, 0.332, 0.5898, 0.332, 0.5898, 0.332, 0.5898, 0.332, 0.5898, 0.332, 0.5898, 0.332, 0.5898, 0.332, 0.5898, 0.332, 0.5898, 0.332, 0.5898, 0.332, 0.5898, 0.332, 0.5898, 0.332, 0.5898, 0.332, 0.5898, 0.332, 0.5898, 0.332, 0.5898, 0.332, 0.5898, 0.332, 0.5898, 0.332, 0.5898, 0.332, 0.5898, 0.332, 0.5898, 0.332, 0.5898, 0.332, 0.5898, 0.332, 0.5898, 0.332, 0.5898, 0.332, 0.5898, 0.332, 0.5898, 0.332, 0.5898, 0.332, 0.5898, 0.332, 0.5898, 0.332, 0.5898, 0.332, 0.5898, 0.332, 0.5898, 0.332, 0.5898, 0.332, 0.5898, 0.332, 0.5898, 0.332, 0.5898, 0.332, 0.5898, 0.332, 0.5898, 0.332, 0.5898, 0.332, 0.5898, 0.332, 0.5898, 0.332, 0.5898, 0.332, 0.5898, 0.332, 0.5898, 0.332, 0.5898, 0.332, 0.5898, 0.332, 0.5898, 0.332, 0.5898, 0.332, 0.5898, 0.332, 0.5898, 0.332, 0.5898, 0.332, 0.5898, 0.332, 0.5898, 0.332, 0.5898, 0.332, 0.5898, 0.332, 0.5898, 0.332, 0.5898, 0.332, 0.5898, 0.332, 0.5898, 0.332, 0.5898, 0.332, 0.5898, 0.332, 0.5898, 0.332, 0.5898, 0.332, 0.5898, 0.332, 0.5898, 0.332, 0.5898, 0.332, 0.5898, 0.332, 0.5898, 0.332, 0.5898, 0.332, 0.5898, 0.332, 0.5898, 0.332, 0.5898, 0.332, 0.5898, 0.332, 0.5898, 0.332, 0.5898, 0.332, 0.5898, 0.332, 0.5898, 0.332, 0.5898, 0.332, 0.5898, 0.332, 0.5898, 0.332, 0.5898, 0.332, 0.5898, 0.332, 0.5898, 0.332, 0.5898, 0.332, 0.5898, 0.332, 0.5898, 0.332, 0.5898, 0.332, 0.5898, 0.332, 0.5898, 0.332, 0.5898, 0.332, 0.5898, 0.332, 0.5898, 0.332, 0.5898, 0.332, 0.5898, 0.332, 0.5898, 0.332, 0.5898, 0.332, 0.5898, 0.332, 0.5898, 0.332, 0.5898, 0.332, 0.5898, 0.332, 0.5898, 0.332, 0.5898, 0.332, 0.5898, 0.332, 0.5898, 0.332, 0.5898, 0.332, 0.5898, 0.332, 0.5898, 0.332, 0.5898, 0.332, 0.5898, 0.332, 0.5898, 0.332, 0.5898, 0.332, 0.5898, 0.332, 0.5898, 0.332, 0.5898, 0.332, 0.5898, 0.332, 0.5898, 0.332, 0.5898, 0.332, 0.5898, 0.332, 0.5898, 0.332, 0.5898, 0.332, 0.5898, 0.332, 0.5898, 0.332, 0.5898, 0.332, 0.5898, 0.332, 0.5898, 0.332, 0.5898, 0.332, 0.5898, 0.332, 0.5898, 0.332, 0.5898, 0.332, 0.5898, 0.332, 0.5898, 0.332, 0.5898, 0.332, 0.5898, 0.332, 0.5898, 0.332, 0.5898, 0.332, 0.5898, 0.332, 0.5898, 0.332, 0.5898, 0.332, 0.5898, 0.332, 0.5898, 0.332, 0.5898, 0.332, 0.5898, 0.332, 0.5898, 0.332, 0.5898, 0.332, 0.5898, 0.332, 0.5898, 0.332, 0.5898, 0.332, 0.5898, 0.332, 0.5898, 0.332, 0.5898, 0.332, 0.5898, 0.332, 0.5898, 0.332, 0.5898, 0.332, 0.5898, 0.332, 0.5898, 0.332, 0.5898, 0.332, 0.5898, 0.332, 0.5898, 0.332, 0.5898, 0.332, 0.5898, 0.332, 0.5898, 0.332, 0.5898, 0.332, 0.5898, 0.332, 0.5898, 0.332, 0.5898, 0.332, 0.5898, 0.332, 0.5898, 0.332, 0.5898, 0.332, 0.5898, 0.332, 0.5898, 0.332, 0.5898, 0.332, 0.5898, 0.332, 0.5898, 0.332, 0.5898, 0.332, 0.5898, 0.332, 0.5898, 0.332, 0.5898, 0.332, 0.5898, 0.332, 0.5898, 0.332, 0.5898, 0.332, 0.5898, 0.332, 0.5898, 0.332, 0.5898, 0.332, 0.5898, 0.332, 0.5898, 0.332, 0.5898, 0.332, 0.5898, 0.332, 0.5898, 0.332, 0.5898, 0.332, 0.5898, 0.332, 0.5898, 0.332, 0.5898, 0.332, 0.5898, 0.332, 0.5898, 0.332, 0.5898, 0.332, 0.5898, 0.332, 0.5898, 0.332, 0.5898, 0.332, 0.5898, 0.332, 0.5898, 0.332, 0.5898, 0.332, 0.5898, 0.332, 0.5898, 0.332, 0.5898, 0.332, 0.5898, 0.332, 0.5898, 0.332, 0.5898, 0.332, 0.5898, 0.332, 0.5898, 0.332, 0.5898, 0.332, 0.5898, 0.332, 0.5898, 0.332, 0.5898, 0.332, 0.5898, 0.332, 0.5898, 0.332, 0.5898, 0.332, 0.5898, 0.332, 0.5898, 0.332, 0.5898, 0.332, 0.5898, 0.332, 0.5898, 0.332, 0.5898, 0.332, 0.5898, 0.332, 0.5898, 0.332, 0.5898, 0.332, 0.5898, 0.332, 0.5898, 0.332, 0.5898, 0.332, 0.5898, 0.332, 0.5898, 0.332, 0.5898, 0.332, 0.5898, 0.332, 0.5898, 0.332, 0.5898, 0.332, 0.5898, 0.332, 0.5898, 0.332, 0.5898, 0.332, 0.5898, 0.332, 0.5898, 0.332, 0.5898, 0.332, 0.5898, 0.332, 0.5898, 0.332, 0.5898, 0.332, 0.5898, 0.332, 0.5898, 0.332, 0.5898, 0.332, 0.5898, 0.332, 0.5898, 0.332, 0.5898, 0.332, 0.5898, 0.332, 0.5898, 0.332, 0.5898, 0.332, 0.5898, 0.332, 0.5898, 0.332, 0.5898, 0.332, 0.5898, 0.332, 0.5898, 0.332, 0.5898, 0.332, 0.5898, 0.332, 0.5898, 0.332, 0.5898, 0.332, 0.5898, 0.332, 0.5898, 0.332, 0.5898, 0.332, 0.5898, 0.332, 0.5898, 0.332, 0.5898, 0.332, 0.5898, 0.332, 0.5898, 0.332, 0.5898, 0.332, 0.5898, 0.332, 0.5898, 0.332, 0.5898, 0.332, 0.5898, 0.332, 0.5898, 0.332, 0.5898, 0.332, 0.5898, 0.332, 0.5898, 0.332, 0.5898, 0.332, 0.5898, 0.332, 0.5898, 0.332, 0.5898, 0.332, 0.5898, 0.332, 0.5898, 0.332, 0.5898, 0.332, 0.5898, 0.332, 0.5898, 0.332, 0.5898, 0.332, 0.5898, 0.332, 0.5898, 0.332, 0.5898, 0.332, 0.5898, 0.332, 0.5898, 0.332, 0.5898, 0.332, 0.5898, 0.332, 0.5898, 0.332, 0.5898, 0.332, 0.5898, 0.332, 0.5898, 0.332, 0.5898, 0.332, 0.5898, 0.332, 0.5898, 0.332, 0.5898, 0.332, 0.5898, 0.332, 0.5898, 0.332, 0.5898, 0.332, 0.5898, 0.332, 0.5898, 0.332, 0.5898, 0.332, 0.5898, 0.332, 0.5898, 0.332, 0.5898, 0.332, 0.5898, 0.332, 0.5898, 0.332, 0.5898, 0.332, 0.5898, 0.332, 0.5898, 0.332, 0.5898, 0.332, 0.5898, 0.332, 0.5898, 0.332, 0.5898, 0.332, 0.5898, 0.332, 0.5898, 0.332, 0.5898, 0.332, 0.5898, 0.332, 0.5898, 0.332, 0.5898, 0.332, 0.5898, 0.332, 0.5898, 0.332, 0.5898, 0.332, 0.5898, 0.332, 0.5898, 0.332, 0.5898, 0.332, 0.5898, 0.332, 0.5898])
me_cube.materials.append(mat_material)
me_cube.use_remesh_preserve_volume = False
me_cube.use_remesh_preserve_attributes = False
me_cube.use_mirror_vertex_groups = False
me_cube.update()

# ---- objects
ob_locker = bpy.data.objects.new('Locker', me_cube)

# ---- transforms, parenting, visibility, modifiers, constraints
ob_locker.location = (0.0, 0.0, 0.0)
ob_locker.lock_rotations_4d = False
ob_locker.empty_display_type = 'ARROWS'
ob_locker.lineart.crease_threshold = 0.0

# ---- collection membership
col_collection.objects.link(ob_locker)

# ---- scene / render settings (as saved in the file)
scene.frame_start = 1; scene.frame_end = 250; scene.frame_set(1)
scene.render.engine = 'BLENDER_EEVEE_NEXT'
scene.cycles.use_denoising = False
scene.cycles.samples = 128
scene.cycles.sampling_pattern = 'TABULATED_SOBOL'
scene.cycles.use_adaptive_sampling = False
scene.cycles.use_light_tree = False
scene.view_settings.view_transform = 'Filmic'
bpy.context.view_layer.update()

# ---- added for rendering (the .blend has no active camera and no usable light): camera, sun
cam_auto = bpy.data.cameras.new('AutoCamera')
cam_auto.lens = 50.0
cam_auto.sensor_width = 36.0
cam_auto.clip_end = 1000.0
ob_auto_camera = bpy.data.objects.new('AutoCamera', cam_auto)
scene.collection.objects.link(ob_auto_camera)
ob_auto_camera.location = (30.1887, -37.4447, 11.6422)
ob_auto_camera.rotation_euler = (1.09748, -7.21219e-08, 0.694738)
scene.camera = ob_auto_camera
light_auto_sun = bpy.data.lights.new('AutoSun', 'SUN')
light_auto_sun.energy = 3.0
light_auto_sun.angle = 0.0523599
ob_auto_sun = bpy.data.objects.new('AutoSun', light_auto_sun)
scene.collection.objects.link(ob_auto_sun)
ob_auto_sun.rotation_euler = (0.872665, 0.174533, 0.523599)
bpy.context.view_layer.update()
